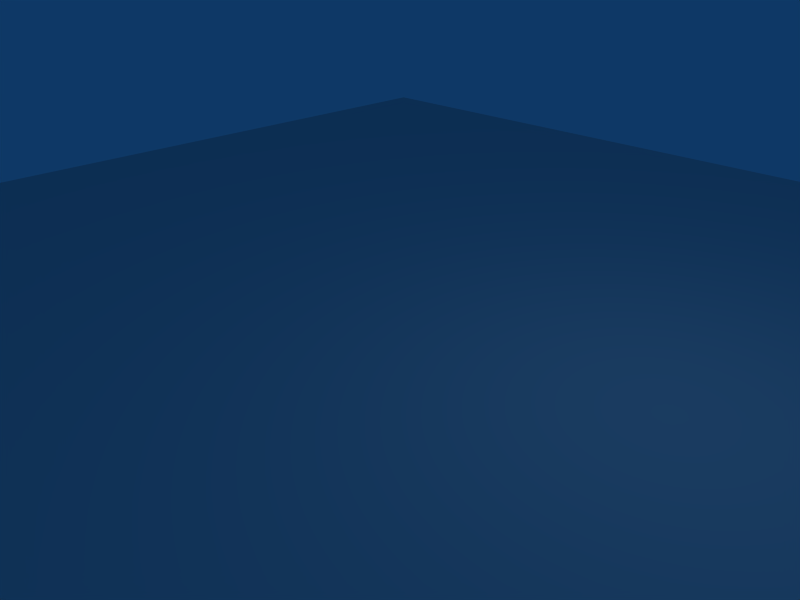 # Source: Battle_Arena.blend  (saved by Blender 2.49.2; exported with 4.5.12 LTS)
import bpy
from mathutils import Matrix  # noqa: F401  (used for matrix-valued properties, if any)

bpy.ops.wm.read_factory_settings(use_empty=True)
scene = bpy.context.scene
scene.name = 'Scene'

# ---- collections
col_collection_1 = bpy.data.collections.new('Collection 1'); scene.collection.children.link(col_collection_1)

# ---- world
world_world = bpy.data.worlds.new('World'); scene.world = world_world
world_world.color = (0.05656, 0.2208, 0.4)
world_world.use_sun_shadow = False
world_world.sun_shadow_jitter_overblur = 0.0
world_world.cycles.sampling_method = 'MANUAL'
world_world.cycles.sample_map_resolution = 256

# ---- cameras
cam_camera = bpy.data.cameras.new('Camera')
cam_camera.passepartout_alpha = 0.2
cam_camera.clip_end = 100.0
cam_camera.lens = 35.0
cam_camera.ortho_scale = 7.314
cam_camera.show_passepartout = False
cam_camera.show_safe_areas = True
cam_camera.dof.focus_distance = 0.0
cam_camera.dof.aperture_fstop = 128.0

# ---- lights
light_spot = bpy.data.lights.new('Spot', 'POINT')
light_spot.transmission_factor = 0.0
light_spot.cutoff_distance = 30.0
light_spot.energy = 100.0
light_spot.shadow_buffer_clip_start = 1.001
light_spot.shadow_soft_size = 1.0
light_spot.shadow_maximum_resolution = 0.006
light_spot.use_absolute_resolution = True
light_spot.cycles.use_multiple_importance_sampling = False

# ---- meshes
me_cube = bpy.data.meshes.new('Cube')
me_cube.from_pydata([(1.0, 1.0, -1.0), (1.0, -1.0, -1.0), (-1.0, -1.0, -1.0), (-1.0, 1.0, -1.0), (1.0, 1.0, 0.0), (1.0, -1.0, 0.0), (-1.0, -1.0, 0.0), (-1.0, 1.0, 0.0), (3.0, -1.0, 1.788e-07), (3.0, 1.0, 1.788e-07), (3.0, -1.0, -1.0), (3.0, 1.0, -1.0), (5.0, 1.0, -1.0), (5.0, -1.0, -1.0), (5.0, 1.0, 4.172e-07), (5.0, -1.0, 4.172e-07), (7.0, -1.0, 8.941e-07), (7.0, 1.0, 8.941e-07), (7.0, -1.0, -1.0), (7.0, 1.0, -1.0), (9.0, 1.0, -1.0), (9.0, -1.0, -1.0), (9.0, 1.0, 1.371e-06), (9.0, -1.0, 1.371e-06), (11.0, -1.0, 2.325e-06), (11.0, 1.0, 2.325e-06), (11.0, -1.0, -1.0), (11.0, 1.0, -1.0), (-3.0, 1.0, -5.364e-07), (-3.0, -1.0, -5.364e-07), (-3.0, 1.0, -1.0), (-3.0, -1.0, -1.0), (-5.0, -1.0, -1.0), (-5.0, 1.0, -1.0), (-5.0, -1.0, -1.49e-06), (-5.0, 1.0, -1.49e-06), (-7.0, 1.0, -2.444e-06), (-7.0, -1.0, -2.444e-06), (-7.0, 1.0, -1.0), (-7.0, -1.0, -1.0), (-9.0, -1.0, -1.0), (-9.0, 1.0, -1.0), (-9.0, -1.0, -3.397e-06), (-9.0, 1.0, -3.397e-06), (-11.0, 1.0, -3.397e-06), (-11.0, -1.0, -3.397e-06), (-11.0, 1.0, -1.0), (-11.0, -1.0, -1.0), (-11.0, 3.0, -1.0), (-11.0, 3.0, -2.563e-06), (-9.0, 3.0, -2.563e-06), (-9.0, 3.0, -1.0), (-7.0, 3.0, -1.0), (-7.0, 3.0, -1.609e-06), (-5.0, 3.0, -6.557e-07), (-5.0, 3.0, -1.0), (-3.0, 3.0, -1.0), (-3.0, 3.0, 2.98e-07), (11.0, 3.0, -1.0), (11.0, 3.0, 3.159e-06), (9.0, 3.0, 2.205e-06), (9.0, 3.0, -1.0), (7.0, 3.0, -1.0), (7.0, 3.0, 1.729e-06), (5.0, 3.0, 1.252e-06), (5.0, 3.0, -1.0), (3.0, 3.0, -1.0), (3.0, 3.0, 1.013e-06), (-1.0, 3.0, 8.345e-07), (1.0, 3.0, 8.345e-07), (-1.0, 3.0, -1.0), (1.0, 3.0, -1.0), (1.0, 5.0, -1.0), (-1.0, 5.0, -1.0), (1.0, 5.0, 1.788e-06), (-1.0, 5.0, 1.788e-06), (3.0, 5.0, 1.967e-06), (3.0, 5.0, -1.0), (5.0, 5.0, -1.0), (5.0, 5.0, 2.205e-06), (7.0, 5.0, 2.682e-06), (7.0, 5.0, -1.0), (9.0, 5.0, -1.0), (9.0, 5.0, 3.159e-06), (11.0, 5.0, 4.113e-06), (11.0, 5.0, -1.0), (-3.0, 5.0, 1.252e-06), (-3.0, 5.0, -1.0), (-5.0, 5.0, -1.0), (-5.0, 5.0, 2.98e-07), (-7.0, 5.0, -6.557e-07), (-7.0, 5.0, -1.0), (-9.0, 5.0, -1.0), (-9.0, 5.0, -1.609e-06), (-11.0, 5.0, -1.609e-06), (-11.0, 5.0, -1.0), (-11.0, 7.0, -1.0), (-11.0, 7.0, -6.123e-07), (-9.0, 7.0, -6.123e-07), (-9.0, 7.0, -1.0), (-7.0, 7.0, -1.0), (-7.0, 7.0, 3.414e-07), (-5.0, 7.0, 1.295e-06), (-5.0, 7.0, -1.0), (-3.0, 7.0, -1.0), (-3.0, 7.0, 2.249e-06), (11.0, 7.0, -1.0), (11.0, 7.0, 5.11e-06), (9.0, 7.0, 4.156e-06), (9.0, 7.0, -1.0), (7.0, 7.0, -1.0), (7.0, 7.0, 3.679e-06), (5.0, 7.0, 3.202e-06), (5.0, 7.0, -1.0), (3.0, 7.0, -1.0), (3.0, 7.0, 2.964e-06), (-1.0, 7.0, 2.785e-06), (1.0, 7.0, 2.785e-06), (-1.0, 7.0, -1.0), (1.0, 7.0, -1.0), (1.0, 9.0, -1.0), (-1.0, 9.0, -1.0), (1.0, 9.0, 3.782e-06), (-1.0, 9.0, 3.782e-06), (3.0, 9.0, 3.961e-06), (3.0, 9.0, -1.0), (5.0, 9.0, -1.0), (5.0, 9.0, 4.199e-06), (7.0, 9.0, 4.676e-06), (7.0, 9.0, -1.0), (9.0, 9.0, -1.0), (9.0, 9.0, 5.153e-06), (11.0, 9.0, 6.107e-06), (11.0, 9.0, -1.0), (-3.0, 9.0, 3.246e-06), (-3.0, 9.0, -1.0), (-5.0, 9.0, -1.0), (-5.0, 9.0, 2.292e-06), (-7.0, 9.0, 1.338e-06), (-7.0, 9.0, -1.0), (-9.0, 9.0, -1.0), (-9.0, 9.0, 3.847e-07), (-11.0, 9.0, 3.847e-07), (-11.0, 9.0, -1.0), (-11.0, 11.0, -1.0), (-11.0, 11.0, 1.165e-06), (-9.0, 11.0, 1.165e-06), (-9.0, 11.0, -1.0), (-7.0, 11.0, -1.0), (-7.0, 11.0, 2.119e-06), (-5.0, 11.0, 3.072e-06), (-5.0, 11.0, -1.0), (-3.0, 11.0, -1.0), (-3.0, 11.0, 4.026e-06), (11.0, 11.0, -1.0), (11.0, 11.0, 6.887e-06), (9.0, 11.0, 5.933e-06), (9.0, 11.0, -1.0), (7.0, 11.0, -1.0), (7.0, 11.0, 5.457e-06), (5.0, 11.0, 4.98e-06), (5.0, 11.0, -1.0), (3.0, 11.0, -1.0), (3.0, 11.0, 4.741e-06), (-1.0, 11.0, 4.562e-06), (1.0, 11.0, 4.562e-06), (-1.0, 11.0, -1.0), (1.0, 11.0, -1.0), (-11.0, -3.0, -1.0), (-11.0, -3.0, -3.815e-06), (-9.0, -3.0, -3.815e-06), (-9.0, -3.0, -1.0), (-7.0, -3.0, -1.0), (-7.0, -3.0, -2.861e-06), (-5.0, -3.0, -1.907e-06), (-5.0, -3.0, -1.0), (-3.0, -3.0, -1.0), (-3.0, -3.0, -9.537e-07), (11.0, -3.0, -1.0), (11.0, -3.0, 1.907e-06), (9.0, -3.0, 9.537e-07), (9.0, -3.0, -1.0), (7.0, -3.0, -1.0), (7.0, -3.0, 4.768e-07), (5.0, -3.0, -9.095e-13), (5.0, -3.0, -1.0), (3.0, -3.0, -1.0), (3.0, -3.0, -2.384e-07), (-1.0, -3.0, -4.172e-07), (1.0, -3.0, -4.172e-07), (-1.0, -3.0, -1.0), (1.0, -3.0, -1.0), (1.0, -5.0, -1.0), (-1.0, -5.0, -1.0), (1.0, -5.0, -8.074e-07), (-1.0, -5.0, -8.074e-07), (3.0, -5.0, -6.286e-07), (3.0, -5.0, -1.0), (5.0, -5.0, -1.0), (5.0, -5.0, -3.901e-07), (7.0, -5.0, 8.67e-08), (7.0, -5.0, -1.0), (9.0, -5.0, -1.0), (9.0, -5.0, 5.635e-07), (11.0, -5.0, 1.517e-06), (11.0, -5.0, -1.0), (-3.0, -5.0, -1.344e-06), (-3.0, -5.0, -1.0), (-5.0, -5.0, -1.0), (-5.0, -5.0, -2.297e-06), (-7.0, -5.0, -3.251e-06), (-7.0, -5.0, -1.0), (-9.0, -5.0, -1.0), (-9.0, -5.0, -4.205e-06), (-11.0, -5.0, -4.205e-06), (-11.0, -5.0, -1.0), (-11.0, -7.0, -1.0), (-11.0, -7.0, -4.508e-06), (-9.0, -7.0, -4.508e-06), (-9.0, -7.0, -1.0), (-7.0, -7.0, -1.0), (-7.0, -7.0, -3.555e-06), (-5.0, -7.0, -2.601e-06), (-5.0, -7.0, -1.0), (-3.0, -7.0, -1.0), (-3.0, -7.0, -1.647e-06), (11.0, -7.0, -1.0), (11.0, -7.0, 1.214e-06), (9.0, -7.0, 2.601e-07), (9.0, -7.0, -1.0), (7.0, -7.0, -1.0), (7.0, -7.0, -2.167e-07), (5.0, -7.0, -6.936e-07), (5.0, -7.0, -1.0), (3.0, -7.0, -1.0), (3.0, -7.0, -9.32e-07), (-1.0, -7.0, -1.111e-06), (1.0, -7.0, -1.111e-06), (-1.0, -7.0, -1.0), (1.0, -7.0, -1.0), (1.0, -9.0, -1.0), (-1.0, -9.0, -1.0), (1.0, -9.0, -1.414e-06), (-1.0, -9.0, -1.414e-06), (3.0, -9.0, -1.235e-06), (3.0, -9.0, -1.0), (5.0, -9.0, -1.0), (5.0, -9.0, -9.97e-07), (7.0, -9.0, -5.202e-07), (7.0, -9.0, -1.0), (9.0, -9.0, -1.0), (9.0, -9.0, -4.335e-08), (11.0, -9.0, 9.103e-07), (11.0, -9.0, -1.0), (-3.0, -9.0, -1.951e-06), (-3.0, -9.0, -1.0), (-5.0, -9.0, -1.0), (-5.0, -9.0, -2.904e-06), (-7.0, -9.0, -3.858e-06), (-7.0, -9.0, -1.0), (-9.0, -9.0, -1.0), (-9.0, -9.0, -4.812e-06), (-11.0, -9.0, -4.812e-06), (-11.0, -9.0, -1.0), (-11.0, -11.0, -1.0), (-11.0, -11.0, -5.245e-06), (-9.0, -11.0, -5.245e-06), (-9.0, -11.0, -1.0), (-7.0, -11.0, -1.0), (-7.0, -11.0, -4.292e-06), (-5.0, -11.0, -3.338e-06), (-5.0, -11.0, -1.0), (-3.0, -11.0, -1.0), (-3.0, -11.0, -2.384e-06), (11.0, -11.0, -1.0), (11.0, -11.0, 4.768e-07), (9.0, -11.0, -4.768e-07), (9.0, -11.0, -1.0), (7.0, -11.0, -1.0), (7.0, -11.0, -9.537e-07), (5.0, -11.0, -1.431e-06), (5.0, -11.0, -1.0), (3.0, -11.0, -1.0), (3.0, -11.0, -1.669e-06), (-1.0, -11.0, -1.848e-06), (1.0, -11.0, -1.848e-06), (-1.0, -11.0, -1.0), (1.0, -11.0, -1.0)], [], [(0, 1, 2, 3), (4, 7, 6, 5), (4, 5, 8, 9), (1, 0, 11, 10), (10, 11, 12, 13), (9, 8, 15, 14), (14, 15, 16, 17), (13, 12, 19, 18), (18, 19, 20, 21), (17, 16, 23, 22), (22, 23, 24, 25), (21, 20, 27, 26), (27, 25, 24, 26), (6, 7, 28, 29), (3, 2, 31, 30), (30, 31, 32, 33), (29, 28, 35, 34), (34, 35, 36, 37), (33, 32, 39, 38), (38, 39, 40, 41), (37, 36, 43, 42), (42, 43, 44, 45), (41, 40, 47, 46), (47, 45, 44, 46), (46, 44, 49, 48), (41, 46, 48, 51), (44, 43, 50, 49), (43, 36, 53, 50), (38, 41, 51, 52), (33, 38, 52, 55), (36, 35, 54, 53), (35, 28, 57, 54), (30, 33, 55, 56), (3, 30, 56, 70), (28, 7, 68, 57), (27, 20, 61, 58), (25, 27, 58, 59), (22, 25, 59, 60), (17, 22, 60, 63), (20, 19, 62, 61), (19, 12, 65, 62), (14, 17, 63, 64), (9, 14, 64, 67), (12, 11, 66, 65), (11, 0, 71, 66), (4, 9, 67, 69), (7, 4, 69, 68), (0, 3, 70, 71), (71, 70, 73, 72), (68, 69, 74, 75), (69, 67, 76, 74), (66, 71, 72, 77), (65, 66, 77, 78), (67, 64, 79, 76), (64, 63, 80, 79), (62, 65, 78, 81), (61, 62, 81, 82), (63, 60, 83, 80), (60, 59, 84, 83), (59, 58, 85, 84), (58, 61, 82, 85), (57, 68, 75, 86), (70, 56, 87, 73), (56, 55, 88, 87), (54, 57, 86, 89), (53, 54, 89, 90), (55, 52, 91, 88), (52, 51, 92, 91), (50, 53, 90, 93), (49, 50, 93, 94), (51, 48, 95, 92), (48, 49, 94, 95), (95, 94, 97, 96), (92, 95, 96, 99), (94, 93, 98, 97), (93, 90, 101, 98), (91, 92, 99, 100), (88, 91, 100, 103), (90, 89, 102, 101), (89, 86, 105, 102), (87, 88, 103, 104), (73, 87, 104, 118), (86, 75, 116, 105), (85, 82, 109, 106), (84, 85, 106, 107), (83, 84, 107, 108), (80, 83, 108, 111), (82, 81, 110, 109), (81, 78, 113, 110), (79, 80, 111, 112), (76, 79, 112, 115), (78, 77, 114, 113), (77, 72, 119, 114), (74, 76, 115, 117), (75, 74, 117, 116), (72, 73, 118, 119), (119, 118, 121, 120), (116, 117, 122, 123), (117, 115, 124, 122), (114, 119, 120, 125), (113, 114, 125, 126), (115, 112, 127, 124), (112, 111, 128, 127), (110, 113, 126, 129), (109, 110, 129, 130), (111, 108, 131, 128), (108, 107, 132, 131), (107, 106, 133, 132), (106, 109, 130, 133), (105, 116, 123, 134), (118, 104, 135, 121), (104, 103, 136, 135), (102, 105, 134, 137), (101, 102, 137, 138), (103, 100, 139, 136), (100, 99, 140, 139), (98, 101, 138, 141), (97, 98, 141, 142), (99, 96, 143, 140), (96, 97, 142, 143), (143, 142, 145, 144), (140, 143, 144, 147), (142, 141, 146, 145), (141, 138, 149, 146), (139, 140, 147, 148), (136, 139, 148, 151), (138, 137, 150, 149), (137, 134, 153, 150), (135, 136, 151, 152), (121, 135, 152, 166), (134, 123, 164, 153), (133, 130, 157, 154), (132, 133, 154, 155), (131, 132, 155, 156), (128, 131, 156, 159), (130, 129, 158, 157), (129, 126, 161, 158), (127, 128, 159, 160), (124, 127, 160, 163), (126, 125, 162, 161), (125, 120, 167, 162), (122, 124, 163, 165), (123, 122, 165, 164), (120, 121, 166, 167), (165, 167, 166, 164), (167, 165, 163, 162), (162, 163, 160, 161), (161, 160, 159, 158), (158, 159, 156, 157), (157, 156, 155, 154), (164, 166, 152, 153), (153, 152, 151, 150), (150, 151, 148, 149), (149, 148, 147, 146), (146, 147, 144, 145), (47, 40, 171, 168), (45, 47, 168, 169), (42, 45, 169, 170), (37, 42, 170, 173), (40, 39, 172, 171), (39, 32, 175, 172), (34, 37, 173, 174), (29, 34, 174, 177), (32, 31, 176, 175), (31, 2, 190, 176), (6, 29, 177, 188), (26, 24, 179, 178), (21, 26, 178, 181), (24, 23, 180, 179), (23, 16, 183, 180), (18, 21, 181, 182), (13, 18, 182, 185), (16, 15, 184, 183), (15, 8, 187, 184), (10, 13, 185, 186), (1, 10, 186, 191), (8, 5, 189, 187), (5, 6, 188, 189), (2, 1, 191, 190), (190, 191, 192, 193), (189, 188, 195, 194), (187, 189, 194, 196), (191, 186, 197, 192), (186, 185, 198, 197), (184, 187, 196, 199), (183, 184, 199, 200), (185, 182, 201, 198), (182, 181, 202, 201), (180, 183, 200, 203), (179, 180, 203, 204), (181, 178, 205, 202), (178, 179, 204, 205), (188, 177, 206, 195), (176, 190, 193, 207), (175, 176, 207, 208), (177, 174, 209, 206), (174, 173, 210, 209), (172, 175, 208, 211), (171, 172, 211, 212), (173, 170, 213, 210), (170, 169, 214, 213), (169, 168, 215, 214), (168, 171, 212, 215), (215, 212, 219, 216), (214, 215, 216, 217), (213, 214, 217, 218), (210, 213, 218, 221), (212, 211, 220, 219), (211, 208, 223, 220), (209, 210, 221, 222), (206, 209, 222, 225), (208, 207, 224, 223), (207, 193, 238, 224), (195, 206, 225, 236), (205, 204, 227, 226), (202, 205, 226, 229), (204, 203, 228, 227), (203, 200, 231, 228), (201, 202, 229, 230), (198, 201, 230, 233), (200, 199, 232, 231), (199, 196, 235, 232), (197, 198, 233, 234), (192, 197, 234, 239), (196, 194, 237, 235), (194, 195, 236, 237), (193, 192, 239, 238), (238, 239, 240, 241), (237, 236, 243, 242), (235, 237, 242, 244), (239, 234, 245, 240), (234, 233, 246, 245), (232, 235, 244, 247), (231, 232, 247, 248), (233, 230, 249, 246), (230, 229, 250, 249), (228, 231, 248, 251), (227, 228, 251, 252), (229, 226, 253, 250), (226, 227, 252, 253), (236, 225, 254, 243), (224, 238, 241, 255), (223, 224, 255, 256), (225, 222, 257, 254), (222, 221, 258, 257), (220, 223, 256, 259), (219, 220, 259, 260), (221, 218, 261, 258), (218, 217, 262, 261), (217, 216, 263, 262), (216, 219, 260, 263), (263, 260, 267, 264), (262, 263, 264, 265), (261, 262, 265, 266), (258, 261, 266, 269), (260, 259, 268, 267), (259, 256, 271, 268), (257, 258, 269, 270), (254, 257, 270, 273), (256, 255, 272, 271), (255, 241, 286, 272), (243, 254, 273, 284), (253, 252, 275, 274), (250, 253, 274, 277), (252, 251, 276, 275), (251, 248, 279, 276), (249, 250, 277, 278), (246, 249, 278, 281), (248, 247, 280, 279), (247, 244, 283, 280), (245, 246, 281, 282), (240, 245, 282, 287), (244, 242, 285, 283), (242, 243, 284, 285), (241, 240, 287, 286), (287, 285, 284, 286), (285, 287, 282, 283), (283, 282, 281, 280), (280, 281, 278, 279), (279, 278, 277, 276), (276, 277, 274, 275), (286, 284, 273, 272), (272, 273, 270, 271), (271, 270, 269, 268), (268, 269, 266, 267), (267, 266, 265, 264)])
_uv = me_cube.uv_layers.new(name='UVTex')
_uv.uv.foreach_set('vector', [0.8984, 0.1016, 0.8984, 0.09375, 0.8945, 0.09375, 0.8945, 0.1016, 0.4688, 0.6094, 0.3906, 0.6094, 0.3906, 0.5312, 0.4688, 0.5312, 0.4688, 0.6094, 0.4688, 0.5312, 0.5469, 0.5312, 0.5469, 0.6094, 0.8984, 0.09375, 0.8984, 0.1016, 0.9062, 0.1016, 0.9062, 0.09375, 0.9062, 0.09375, 0.9062, 0.1016, 0.9102, 0.1016, 0.9102, 0.09375, 0.5469, 0.6094, 0.5469, 0.5312, 0.625, 0.5312, 0.625, 0.6094, 0.625, 0.6094, 0.625, 0.5312, 0.7031, 0.5312, 0.7031, 0.6094, 0.9102, 0.09375, 0.9102, 0.1016, 0.918, 0.1016, 0.918, 0.09375, 0.918, 0.09375, 0.918, 0.1016, 0.9219, 0.1016, 0.9219, 0.09375, 0.7031, 0.6094, 0.7031, 0.5312, 0.7812, 0.5312, 0.7812, 0.6094, 0.7812, 0.6094, 0.7812, 0.5312, 0.8594, 0.5312, 0.8594, 0.6094, 0.9219, 0.09375, 0.9219, 0.1016, 0.9297, 0.1016, 0.9297, 0.09375, 0.9297, 0.1016, 0.9297, 0.1016, 0.9297, 0.09375, 0.9297, 0.09375, 0.3906, 0.5312, 0.3906, 0.6094, 0.3125, 0.6094, 0.3125, 0.5312, 0.8945, 0.1016, 0.8945, 0.09375, 0.8867, 0.09375, 0.8867, 0.1016, 0.8867, 0.1016, 0.8867, 0.09375, 0.8828, 0.09375, 0.8828, 0.1016, 0.3125, 0.5312, 0.3125, 0.6094, 0.2383, 0.6094, 0.2383, 0.5312, 0.2383, 0.5312, 0.2383, 0.6094, 0.1602, 0.6094, 0.1602, 0.5312, 0.8828, 0.1016, 0.8828, 0.09375, 0.875, 0.09375, 0.875, 0.1016, 0.875, 0.1016, 0.875, 0.09375, 0.8711, 0.09375, 0.8711, 0.1016, 0.1602, 0.5312, 0.1602, 0.6094, 0.08203, 0.6094, 0.08203, 0.5312, 0.08203, 0.5312, 0.08203, 0.6094, 0.003906, 0.6094, 0.003906, 0.5312, 0.8711, 0.1016, 0.8711, 0.09375, 0.8633, 0.09375, 0.8633, 0.1016, 0.8633, 0.09375, 0.8633, 0.09375, 0.8633, 0.1016, 0.8633, 0.1016, 0.8633, 0.1016, 0.8633, 0.1016, 0.8633, 0.1055, 0.8633, 0.1055, 0.8711, 0.1016, 0.8633, 0.1016, 0.8633, 0.1055, 0.8711, 0.1055, 0.003906, 0.6094, 0.08203, 0.6094, 0.08203, 0.6875, 0.003906, 0.6875, 0.08203, 0.6094, 0.1602, 0.6094, 0.1602, 0.6875, 0.08203, 0.6875, 0.875, 0.1016, 0.8711, 0.1016, 0.8711, 0.1055, 0.875, 0.1055, 0.8828, 0.1016, 0.875, 0.1016, 0.875, 0.1055, 0.8828, 0.1055, 0.1602, 0.6094, 0.2383, 0.6094, 0.2383, 0.6875, 0.1602, 0.6875, 0.2383, 0.6094, 0.3125, 0.6094, 0.3125, 0.6875, 0.2383, 0.6875, 0.8867, 0.1016, 0.8828, 0.1016, 0.8828, 0.1055, 0.8867, 0.1055, 0.8945, 0.1016, 0.8867, 0.1016, 0.8867, 0.1055, 0.8945, 0.1055, 0.3125, 0.6094, 0.3906, 0.6094, 0.3906, 0.6875, 0.3125, 0.6875, 0.9297, 0.1016, 0.9219, 0.1016, 0.9219, 0.1055, 0.9297, 0.1055, 0.9297, 0.1016, 0.9297, 0.1016, 0.9297, 0.1055, 0.9297, 0.1055, 0.7812, 0.6094, 0.8594, 0.6094, 0.8594, 0.6875, 0.7812, 0.6875, 0.7031, 0.6094, 0.7812, 0.6094, 0.7812, 0.6875, 0.7031, 0.6875, 0.9219, 0.1016, 0.918, 0.1016, 0.918, 0.1055, 0.9219, 0.1055, 0.918, 0.1016, 0.9102, 0.1016, 0.9102, 0.1055, 0.918, 0.1055, 0.625, 0.6094, 0.7031, 0.6094, 0.7031, 0.6875, 0.625, 0.6875, 0.5469, 0.6094, 0.625, 0.6094, 0.625, 0.6875, 0.5469, 0.6875, 0.9102, 0.1016, 0.9062, 0.1016, 0.9062, 0.1055, 0.9102, 0.1055, 0.9062, 0.1016, 0.8984, 0.1016, 0.8984, 0.1055, 0.9062, 0.1055, 0.4688, 0.6094, 0.5469, 0.6094, 0.5469, 0.6875, 0.4688, 0.6875, 0.3906, 0.6094, 0.4688, 0.6094, 0.4688, 0.6875, 0.3906, 0.6875, 0.8984, 0.1016, 0.8945, 0.1016, 0.8945, 0.1055, 0.8984, 0.1055, 0.8984, 0.1055, 0.8945, 0.1055, 0.8945, 0.1133, 0.8984, 0.1133, 0.3906, 0.6875, 0.4688, 0.6875, 0.4688, 0.7656, 0.3906, 0.7656, 0.4688, 0.6875, 0.5469, 0.6875, 0.5469, 0.7656, 0.4688, 0.7656, 0.9062, 0.1055, 0.8984, 0.1055, 0.8984, 0.1133, 0.9062, 0.1133, 0.9102, 0.1055, 0.9062, 0.1055, 0.9062, 0.1133, 0.9102, 0.1133, 0.5469, 0.6875, 0.625, 0.6875, 0.625, 0.7656, 0.5469, 0.7656, 0.625, 0.6875, 0.7031, 0.6875, 0.7031, 0.7656, 0.625, 0.7656, 0.918, 0.1055, 0.9102, 0.1055, 0.9102, 0.1133, 0.918, 0.1133, 0.9219, 0.1055, 0.918, 0.1055, 0.918, 0.1133, 0.9219, 0.1133, 0.7031, 0.6875, 0.7812, 0.6875, 0.7812, 0.7656, 0.7031, 0.7656, 0.7812, 0.6875, 0.8594, 0.6875, 0.8594, 0.7656, 0.7812, 0.7656, 0.9297, 0.1055, 0.9297, 0.1055, 0.9297, 0.1133, 0.9297, 0.1133, 0.9297, 0.1055, 0.9219, 0.1055, 0.9219, 0.1133, 0.9297, 0.1133, 0.3125, 0.6875, 0.3906, 0.6875, 0.3906, 0.7656, 0.3125, 0.7656, 0.8945, 0.1055, 0.8867, 0.1055, 0.8867, 0.1133, 0.8945, 0.1133, 0.8867, 0.1055, 0.8828, 0.1055, 0.8828, 0.1133, 0.8867, 0.1133, 0.2383, 0.6875, 0.3125, 0.6875, 0.3125, 0.7656, 0.2383, 0.7656, 0.1602, 0.6875, 0.2383, 0.6875, 0.2383, 0.7656, 0.1602, 0.7656, 0.8828, 0.1055, 0.875, 0.1055, 0.875, 0.1133, 0.8828, 0.1133, 0.875, 0.1055, 0.8711, 0.1055, 0.8711, 0.1133, 0.875, 0.1133, 0.08203, 0.6875, 0.1602, 0.6875, 0.1602, 0.7656, 0.08203, 0.7656, 0.003906, 0.6875, 0.08203, 0.6875, 0.08203, 0.7656, 0.003906, 0.7656, 0.8711, 0.1055, 0.8633, 0.1055, 0.8633, 0.1133, 0.8711, 0.1133, 0.8633, 0.1055, 0.8633, 0.1055, 0.8633, 0.1133, 0.8633, 0.1133, 0.8633, 0.1133, 0.8633, 0.1133, 0.8633, 0.1172, 0.8633, 0.1172, 0.8711, 0.1133, 0.8633, 0.1133, 0.8633, 0.1172, 0.8711, 0.1172, 0.003906, 0.7656, 0.08203, 0.7656, 0.08203, 0.8438, 0.003906, 0.8438, 0.08203, 0.7656, 0.1602, 0.7656, 0.1602, 0.8438, 0.08203, 0.8438, 0.875, 0.1133, 0.8711, 0.1133, 0.8711, 0.1172, 0.875, 0.1172, 0.8828, 0.1133, 0.875, 0.1133, 0.875, 0.1172, 0.8828, 0.1172, 0.1602, 0.7656, 0.2383, 0.7656, 0.2383, 0.8438, 0.1602, 0.8438, 0.2383, 0.7656, 0.3125, 0.7656, 0.3125, 0.8438, 0.2383, 0.8438, 0.8867, 0.1133, 0.8828, 0.1133, 0.8828, 0.1172, 0.8867, 0.1172, 0.8945, 0.1133, 0.8867, 0.1133, 0.8867, 0.1172, 0.8945, 0.1172, 0.3125, 0.7656, 0.3906, 0.7656, 0.3906, 0.8438, 0.3125, 0.8438, 0.9297, 0.1133, 0.9219, 0.1133, 0.9219, 0.1172, 0.9297, 0.1172, 0.9297, 0.1133, 0.9297, 0.1133, 0.9297, 0.1172, 0.9297, 0.1172, 0.7812, 0.7656, 0.8594, 0.7656, 0.8594, 0.8438, 0.7812, 0.8438, 0.7031, 0.7656, 0.7812, 0.7656, 0.7812, 0.8438, 0.7031, 0.8438, 0.9219, 0.1133, 0.918, 0.1133, 0.918, 0.1172, 0.9219, 0.1172, 0.918, 0.1133, 0.9102, 0.1133, 0.9102, 0.1172, 0.918, 0.1172, 0.625, 0.7656, 0.7031, 0.7656, 0.7031, 0.8438, 0.625, 0.8438, 0.5469, 0.7656, 0.625, 0.7656, 0.625, 0.8438, 0.5469, 0.8438, 0.9102, 0.1133, 0.9062, 0.1133, 0.9062, 0.1172, 0.9102, 0.1172, 0.9062, 0.1133, 0.8984, 0.1133, 0.8984, 0.1172, 0.9062, 0.1172, 0.4688, 0.7656, 0.5469, 0.7656, 0.5469, 0.8438, 0.4688, 0.8438, 0.3906, 0.7656, 0.4688, 0.7656, 0.4688, 0.8438, 0.3906, 0.8438, 0.8984, 0.1133, 0.8945, 0.1133, 0.8945, 0.1172, 0.8984, 0.1172, 0.8984, 0.1172, 0.8945, 0.1172, 0.8945, 0.125, 0.8984, 0.125, 0.3906, 0.8438, 0.4688, 0.8438, 0.4688, 0.9219, 0.3906, 0.9219, 0.4688, 0.8438, 0.5469, 0.8438, 0.5469, 0.9219, 0.4688, 0.9219, 0.9062, 0.1172, 0.8984, 0.1172, 0.8984, 0.125, 0.9062, 0.125, 0.9102, 0.1172, 0.9062, 0.1172, 0.9062, 0.125, 0.9102, 0.125, 0.5469, 0.8438, 0.625, 0.8438, 0.625, 0.9219, 0.5469, 0.9219, 0.625, 0.8438, 0.7031, 0.8438, 0.7031, 0.9219, 0.625, 0.9219, 0.918, 0.1172, 0.9102, 0.1172, 0.9102, 0.125, 0.918, 0.125, 0.9219, 0.1172, 0.918, 0.1172, 0.918, 0.125, 0.9219, 0.125, 0.7031, 0.8438, 0.7812, 0.8438, 0.7812, 0.9219, 0.7031, 0.9219, 0.7812, 0.8438, 0.8594, 0.8438, 0.8594, 0.9219, 0.7812, 0.9219, 0.9297, 0.1172, 0.9297, 0.1172, 0.9297, 0.125, 0.9297, 0.125, 0.9297, 0.1172, 0.9219, 0.1172, 0.9219, 0.125, 0.9297, 0.125, 0.3125, 0.8438, 0.3906, 0.8438, 0.3906, 0.9219, 0.3125, 0.9219, 0.8945, 0.1172, 0.8867, 0.1172, 0.8867, 0.125, 0.8945, 0.125, 0.8867, 0.1172, 0.8828, 0.1172, 0.8828, 0.125, 0.8867, 0.125, 0.2383, 0.8438, 0.3125, 0.8438, 0.3125, 0.9219, 0.2383, 0.9219, 0.1602, 0.8438, 0.2383, 0.8438, 0.2383, 0.9219, 0.1602, 0.9219, 0.8828, 0.1172, 0.875, 0.1172, 0.875, 0.125, 0.8828, 0.125, 0.875, 0.1172, 0.8711, 0.1172, 0.8711, 0.125, 0.875, 0.125, 0.08203, 0.8438, 0.1602, 0.8438, 0.1602, 0.9219, 0.08203, 0.9219, 0.003906, 0.8438, 0.08203, 0.8438, 0.08203, 0.9219, 0.003906, 0.9219, 0.8711, 0.1172, 0.8633, 0.1172, 0.8633, 0.125, 0.8711, 0.125, 0.8633, 0.1172, 0.8633, 0.1172, 0.8633, 0.125, 0.8633, 0.125, 0.8633, 0.125, 0.8633, 0.125, 0.8633, 0.1289, 0.8633, 0.1289, 0.8711, 0.125, 0.8633, 0.125, 0.8633, 0.1328, 0.8711, 0.1328, 0.003906, 0.9219, 0.08203, 0.9219, 0.08203, 1.0, 0.003906, 1.0, 0.08203, 0.9219, 0.1602, 0.9219, 0.1602, 1.0, 0.08203, 1.0, 0.875, 0.125, 0.8711, 0.125, 0.8711, 0.1328, 0.875, 0.1328, 0.8828, 0.125, 0.875, 0.125, 0.875, 0.1328, 0.8828, 0.1328, 0.1602, 0.9219, 0.2383, 0.9219, 0.2383, 1.0, 0.1602, 1.0, 0.2383, 0.9219, 0.3125, 0.9219, 0.3125, 1.0, 0.2383, 1.0, 0.8867, 0.125, 0.8828, 0.125, 0.8828, 0.1328, 0.8867, 0.1328, 0.8945, 0.125, 0.8867, 0.125, 0.8867, 0.1328, 0.8945, 0.1328, 0.3125, 0.9219, 0.3906, 0.9219, 0.3906, 1.0, 0.3125, 1.0, 0.9297, 0.125, 0.9219, 0.125, 0.9219, 0.1328, 0.9297, 0.1328, 0.9297, 0.125, 0.9297, 0.125, 0.9297, 0.1289, 0.9297, 0.1289, 0.7812, 0.9219, 0.8594, 0.9219, 0.8594, 1.0, 0.7812, 1.0, 0.7031, 0.9219, 0.7812, 0.9219, 0.7812, 1.0, 0.7031, 1.0, 0.9219, 0.125, 0.918, 0.125, 0.918, 0.1328, 0.9219, 0.1328, 0.918, 0.125, 0.9102, 0.125, 0.9102, 0.1328, 0.918, 0.1328, 0.625, 0.9219, 0.7031, 0.9219, 0.7031, 1.0, 0.625, 1.0, 0.5469, 0.9219, 0.625, 0.9219, 0.625, 1.0, 0.5469, 1.0, 0.9102, 0.125, 0.9062, 0.125, 0.9062, 0.1328, 0.9102, 0.1328, 0.9062, 0.125, 0.8984, 0.125, 0.8984, 0.1328, 0.9062, 0.1328, 0.4688, 0.9219, 0.5469, 0.9219, 0.5469, 1.0, 0.4688, 1.0, 0.3906, 0.9219, 0.4688, 0.9219, 0.4688, 1.0, 0.3906, 1.0, 0.8984, 0.125, 0.8945, 0.125, 0.8945, 0.1328, 0.8984, 0.1328, 0.8984, 0.1289, 0.8984, 0.1289, 0.8945, 0.1289, 0.8945, 0.1289, 0.8984, 0.1289, 0.8984, 0.1289, 0.9062, 0.1289, 0.9062, 0.1289, 0.9062, 0.1289, 0.9062, 0.1289, 0.9102, 0.1289, 0.9102, 0.1289, 0.9102, 0.1289, 0.9102, 0.1289, 0.918, 0.1289, 0.918, 0.1289, 0.918, 0.1289, 0.918, 0.1289, 0.9219, 0.1289, 0.9219, 0.1289, 0.9219, 0.1289, 0.9219, 0.1289, 0.9297, 0.1289, 0.9297, 0.1289, 0.8945, 0.1289, 0.8945, 0.1289, 0.8867, 0.1289, 0.8867, 0.1289, 0.8867, 0.1289, 0.8867, 0.1289, 0.8828, 0.1289, 0.8828, 0.1289, 0.8828, 0.1289, 0.8828, 0.1289, 0.875, 0.1289, 0.875, 0.1289, 0.875, 0.1289, 0.875, 0.1289, 0.8711, 0.1289, 0.8711, 0.1289, 0.8711, 0.1289, 0.8711, 0.1289, 0.8633, 0.1289, 0.8633, 0.1289, 0.8633, 0.09375, 0.8711, 0.09375, 0.8711, 0.08984, 0.8633, 0.08984, 0.8633, 0.09375, 0.8633, 0.09375, 0.8633, 0.08984, 0.8633, 0.08984, 0.08203, 0.5312, 0.003906, 0.5312, 0.003906, 0.4531, 0.08203, 0.4531, 0.1602, 0.5312, 0.08203, 0.5312, 0.08203, 0.4531, 0.1602, 0.4531, 0.8711, 0.09375, 0.875, 0.09375, 0.875, 0.08984, 0.8711, 0.08984, 0.875, 0.09375, 0.8828, 0.09375, 0.8828, 0.08984, 0.875, 0.08984, 0.2383, 0.5312, 0.1602, 0.5312, 0.1602, 0.4531, 0.2383, 0.4531, 0.3125, 0.5312, 0.2383, 0.5312, 0.2383, 0.4531, 0.3125, 0.4531, 0.8828, 0.09375, 0.8867, 0.09375, 0.8867, 0.08984, 0.8828, 0.08984, 0.8867, 0.09375, 0.8945, 0.09375, 0.8945, 0.08984, 0.8867, 0.08984, 0.3906, 0.5312, 0.3125, 0.5312, 0.3125, 0.4531, 0.3906, 0.4531, 0.9297, 0.09375, 0.9297, 0.09375, 0.9297, 0.08984, 0.9297, 0.08984, 0.9219, 0.09375, 0.9297, 0.09375, 0.9297, 0.08984, 0.9219, 0.08984, 0.8594, 0.5312, 0.7812, 0.5312, 0.7812, 0.4531, 0.8594, 0.4531, 0.7812, 0.5312, 0.7031, 0.5312, 0.7031, 0.4531, 0.7812, 0.4531, 0.918, 0.09375, 0.9219, 0.09375, 0.9219, 0.08984, 0.918, 0.08984, 0.9102, 0.09375, 0.918, 0.09375, 0.918, 0.08984, 0.9102, 0.08984, 0.7031, 0.5312, 0.625, 0.5312, 0.625, 0.4531, 0.7031, 0.4531, 0.625, 0.5312, 0.5469, 0.5312, 0.5469, 0.4531, 0.625, 0.4531, 0.9062, 0.09375, 0.9102, 0.09375, 0.9102, 0.08984, 0.9062, 0.08984, 0.8984, 0.09375, 0.9062, 0.09375, 0.9062, 0.08984, 0.8984, 0.08984, 0.5469, 0.5312, 0.4688, 0.5312, 0.4688, 0.4531, 0.5469, 0.4531, 0.4688, 0.5312, 0.3906, 0.5312, 0.3906, 0.4531, 0.4688, 0.4531, 0.8945, 0.09375, 0.8984, 0.09375, 0.8984, 0.08984, 0.8945, 0.08984, 0.8945, 0.08984, 0.8984, 0.08984, 0.8984, 0.08203, 0.8945, 0.08203, 0.4688, 0.4531, 0.3906, 0.4531, 0.3906, 0.375, 0.4688, 0.375, 0.5469, 0.4531, 0.4688, 0.4531, 0.4688, 0.375, 0.5469, 0.375, 0.8984, 0.08984, 0.9062, 0.08984, 0.9062, 0.08203, 0.8984, 0.08203, 0.9062, 0.08984, 0.9102, 0.08984, 0.9102, 0.08203, 0.9062, 0.08203, 0.625, 0.4531, 0.5469, 0.4531, 0.5469, 0.375, 0.625, 0.375, 0.7031, 0.4531, 0.625, 0.4531, 0.625, 0.375, 0.7031, 0.375, 0.9102, 0.08984, 0.918, 0.08984, 0.918, 0.08203, 0.9102, 0.08203, 0.918, 0.08984, 0.9219, 0.08984, 0.9219, 0.08203, 0.918, 0.08203, 0.7812, 0.4531, 0.7031, 0.4531, 0.7031, 0.375, 0.7812, 0.375, 0.8594, 0.4531, 0.7812, 0.4531, 0.7812, 0.375, 0.8594, 0.375, 0.9219, 0.08984, 0.9297, 0.08984, 0.9297, 0.08203, 0.9219, 0.08203, 0.9297, 0.08984, 0.9297, 0.08984, 0.9297, 0.08203, 0.9297, 0.08203, 0.3906, 0.4531, 0.3125, 0.4531, 0.3125, 0.375, 0.3906, 0.375, 0.8867, 0.08984, 0.8945, 0.08984, 0.8945, 0.08203, 0.8867, 0.08203, 0.8828, 0.08984, 0.8867, 0.08984, 0.8867, 0.08203, 0.8828, 0.08203, 0.3125, 0.4531, 0.2383, 0.4531, 0.2383, 0.375, 0.3125, 0.375, 0.2383, 0.4531, 0.1602, 0.4531, 0.1602, 0.375, 0.2383, 0.375, 0.875, 0.08984, 0.8828, 0.08984, 0.8828, 0.08203, 0.875, 0.08203, 0.8711, 0.08984, 0.875, 0.08984, 0.875, 0.08203, 0.8711, 0.08203, 0.1602, 0.4531, 0.08203, 0.4531, 0.08203, 0.375, 0.1602, 0.375, 0.08203, 0.4531, 0.003906, 0.4531, 0.003906, 0.375, 0.08203, 0.375, 0.8633, 0.08984, 0.8633, 0.08984, 0.8633, 0.08203, 0.8633, 0.08203, 0.8633, 0.08984, 0.8711, 0.08984, 0.8711, 0.08203, 0.8633, 0.08203, 0.8633, 0.08203, 0.8711, 0.08203, 0.8711, 0.07812, 0.8633, 0.07812, 0.8633, 0.08203, 0.8633, 0.08203, 0.8633, 0.07812, 0.8633, 0.07812, 0.08203, 0.375, 0.003906, 0.375, 0.003906, 0.2969, 0.08203, 0.2969, 0.1602, 0.375, 0.08203, 0.375, 0.08203, 0.2969, 0.1602, 0.2969, 0.8711, 0.08203, 0.875, 0.08203, 0.875, 0.07812, 0.8711, 0.07812, 0.875, 0.08203, 0.8828, 0.08203, 0.8828, 0.07812, 0.875, 0.07812, 0.2383, 0.375, 0.1602, 0.375, 0.1602, 0.2969, 0.2383, 0.2969, 0.3125, 0.375, 0.2383, 0.375, 0.2383, 0.2969, 0.3125, 0.2969, 0.8828, 0.08203, 0.8867, 0.08203, 0.8867, 0.07812, 0.8828, 0.07812, 0.8867, 0.08203, 0.8945, 0.08203, 0.8945, 0.07812, 0.8867, 0.07812, 0.3906, 0.375, 0.3125, 0.375, 0.3125, 0.2969, 0.3906, 0.2969, 0.9297, 0.08203, 0.9297, 0.08203, 0.9297, 0.07812, 0.9297, 0.07812, 0.9219, 0.08203, 0.9297, 0.08203, 0.9297, 0.07812, 0.9219, 0.07812, 0.8594, 0.375, 0.7812, 0.375, 0.7812, 0.2969, 0.8594, 0.2969, 0.7812, 0.375, 0.7031, 0.375, 0.7031, 0.2969, 0.7812, 0.2969, 0.918, 0.08203, 0.9219, 0.08203, 0.9219, 0.07812, 0.918, 0.07812, 0.9102, 0.08203, 0.918, 0.08203, 0.918, 0.07812, 0.9102, 0.07812, 0.7031, 0.375, 0.625, 0.375, 0.625, 0.2969, 0.7031, 0.2969, 0.625, 0.375, 0.5469, 0.375, 0.5469, 0.2969, 0.625, 0.2969, 0.9062, 0.08203, 0.9102, 0.08203, 0.9102, 0.07812, 0.9062, 0.07812, 0.8984, 0.08203, 0.9062, 0.08203, 0.9062, 0.07812, 0.8984, 0.07812, 0.5469, 0.375, 0.4688, 0.375, 0.4688, 0.2969, 0.5469, 0.2969, 0.4688, 0.375, 0.3906, 0.375, 0.3906, 0.2969, 0.4688, 0.2969, 0.8945, 0.08203, 0.8984, 0.08203, 0.8984, 0.07812, 0.8945, 0.07812, 0.8945, 0.07812, 0.8984, 0.07812, 0.8984, 0.07031, 0.8945, 0.07031, 0.4688, 0.2969, 0.3906, 0.2969, 0.3906, 0.2188, 0.4688, 0.2188, 0.5469, 0.2969, 0.4688, 0.2969, 0.4688, 0.2188, 0.5469, 0.2188, 0.8984, 0.07812, 0.9062, 0.07812, 0.9062, 0.07031, 0.8984, 0.07031, 0.9062, 0.07812, 0.9102, 0.07812, 0.9102, 0.07031, 0.9062, 0.07031, 0.625, 0.2969, 0.5469, 0.2969, 0.5469, 0.2188, 0.625, 0.2188, 0.7031, 0.2969, 0.625, 0.2969, 0.625, 0.2188, 0.7031, 0.2188, 0.9102, 0.07812, 0.918, 0.07812, 0.918, 0.07031, 0.9102, 0.07031, 0.918, 0.07812, 0.9219, 0.07812, 0.9219, 0.07031, 0.918, 0.07031, 0.7812, 0.2969, 0.7031, 0.2969, 0.7031, 0.2188, 0.7812, 0.2188, 0.8594, 0.2969, 0.7812, 0.2969, 0.7812, 0.2188, 0.8594, 0.2188, 0.9219, 0.07812, 0.9297, 0.07812, 0.9297, 0.07031, 0.9219, 0.07031, 0.9297, 0.07812, 0.9297, 0.07812, 0.9297, 0.07031, 0.9297, 0.07031, 0.3906, 0.2969, 0.3125, 0.2969, 0.3125, 0.2188, 0.3906, 0.2188, 0.8867, 0.07812, 0.8945, 0.07812, 0.8945, 0.07031, 0.8867, 0.07031, 0.8828, 0.07812, 0.8867, 0.07812, 0.8867, 0.07031, 0.8828, 0.07031, 0.3125, 0.2969, 0.2383, 0.2969, 0.2383, 0.2188, 0.3125, 0.2188, 0.2383, 0.2969, 0.1602, 0.2969, 0.1602, 0.2188, 0.2383, 0.2188, 0.875, 0.07812, 0.8828, 0.07812, 0.8828, 0.07031, 0.875, 0.07031, 0.8711, 0.07812, 0.875, 0.07812, 0.875, 0.07031, 0.8711, 0.07031, 0.1602, 0.2969, 0.08203, 0.2969, 0.08203, 0.2188, 0.1602, 0.2188, 0.08203, 0.2969, 0.003906, 0.2969, 0.003906, 0.2188, 0.08203, 0.2188, 0.8633, 0.07812, 0.8633, 0.07812, 0.8633, 0.07031, 0.8633, 0.07031, 0.8633, 0.07812, 0.8711, 0.07812, 0.8711, 0.07031, 0.8633, 0.07031, 0.8633, 0.07031, 0.8711, 0.07031, 0.8711, 0.0625, 0.8633, 0.0625, 0.8633, 0.07031, 0.8633, 0.07031, 0.8633, 0.06641, 0.8633, 0.06641, 0.08203, 0.2188, 0.003906, 0.2188, 0.003906, 0.1406, 0.08203, 0.1406, 0.1602, 0.2188, 0.08203, 0.2188, 0.08203, 0.1406, 0.1602, 0.1406, 0.8711, 0.07031, 0.875, 0.07031, 0.875, 0.0625, 0.8711, 0.0625, 0.875, 0.07031, 0.8828, 0.07031, 0.8828, 0.0625, 0.875, 0.0625, 0.2383, 0.2188, 0.1602, 0.2188, 0.1602, 0.1406, 0.2383, 0.1406, 0.3125, 0.2188, 0.2383, 0.2188, 0.2383, 0.1406, 0.3125, 0.1406, 0.8828, 0.07031, 0.8867, 0.07031, 0.8867, 0.0625, 0.8828, 0.0625, 0.8867, 0.07031, 0.8945, 0.07031, 0.8945, 0.0625, 0.8867, 0.0625, 0.3906, 0.2188, 0.3125, 0.2188, 0.3125, 0.1406, 0.3906, 0.1406, 0.9297, 0.07031, 0.9297, 0.07031, 0.9297, 0.06641, 0.9297, 0.06641, 0.9219, 0.07031, 0.9297, 0.07031, 0.9297, 0.0625, 0.9219, 0.0625, 0.8594, 0.2188, 0.7812, 0.2188, 0.7812, 0.1406, 0.8594, 0.1406, 0.7812, 0.2188, 0.7031, 0.2188, 0.7031, 0.1406, 0.7812, 0.1406, 0.918, 0.07031, 0.9219, 0.07031, 0.9219, 0.0625, 0.918, 0.0625, 0.9102, 0.07031, 0.918, 0.07031, 0.918, 0.0625, 0.9102, 0.0625, 0.7031, 0.2188, 0.625, 0.2188, 0.625, 0.1406, 0.7031, 0.1406, 0.625, 0.2188, 0.5469, 0.2188, 0.5469, 0.1406, 0.625, 0.1406, 0.9062, 0.07031, 0.9102, 0.07031, 0.9102, 0.0625, 0.9062, 0.0625, 0.8984, 0.07031, 0.9062, 0.07031, 0.9062, 0.0625, 0.8984, 0.0625, 0.5469, 0.2188, 0.4688, 0.2188, 0.4688, 0.1406, 0.5469, 0.1406, 0.4688, 0.2188, 0.3906, 0.2188, 0.3906, 0.1406, 0.4688, 0.1406, 0.8945, 0.07031, 0.8984, 0.07031, 0.8984, 0.0625, 0.8945, 0.0625, 0.8984, 0.06641, 0.8984, 0.06641, 0.8945, 0.06641, 0.8945, 0.06641, 0.8984, 0.06641, 0.8984, 0.06641, 0.9062, 0.06641, 0.9062, 0.06641, 0.9062, 0.06641, 0.9062, 0.06641, 0.9102, 0.06641, 0.9102, 0.06641, 0.9102, 0.06641, 0.9102, 0.06641, 0.918, 0.06641, 0.918, 0.06641, 0.918, 0.06641, 0.918, 0.06641, 0.9219, 0.06641, 0.9219, 0.06641, 0.9219, 0.06641, 0.9219, 0.06641, 0.9297, 0.06641, 0.9297, 0.06641, 0.8945, 0.06641, 0.8945, 0.06641, 0.8867, 0.06641, 0.8867, 0.06641, 0.8867, 0.06641, 0.8867, 0.06641, 0.8828, 0.06641, 0.8828, 0.06641, 0.8828, 0.06641, 0.8828, 0.06641, 0.875, 0.06641, 0.875, 0.06641, 0.875, 0.06641, 0.875, 0.06641, 0.8711, 0.06641, 0.8711, 0.06641, 0.8711, 0.06641, 0.8711, 0.06641, 0.8633, 0.06641, 0.8633, 0.06641])
me_cube.materials.append(None)
me_cube.use_remesh_preserve_volume = False
me_cube.use_remesh_preserve_attributes = False
me_cube.use_mirror_vertex_groups = False
me_cube.update()

# ---- objects
ob_cube = bpy.data.objects.new('Cube', me_cube)
ob_lamp = bpy.data.objects.new('Lamp', light_spot)
ob_camera = bpy.data.objects.new('Camera', cam_camera)

# ---- transforms, parenting, visibility, modifiers, constraints
ob_cube.location = (0.0, 0.0, 0.0)
ob_cube.lock_rotations_4d = False
ob_cube.empty_display_type = 'ARROWS'
ob_cube.color = (0.0, 0.0, 0.0, 1.0)
ob_cube.lineart.crease_threshold = 0.0
ob_lamp.location = (4.076, 1.005, 5.904)
ob_lamp.rotation_euler = (0.6503, 0.05522, 1.866)
ob_lamp.lock_rotations_4d = False
ob_lamp.empty_display_type = 'ARROWS'
ob_lamp.color = (0.0, 0.0, 0.0, 0.0)
ob_lamp.lineart.crease_threshold = 0.0
ob_camera.location = (7.481, -6.508, 5.344)
ob_camera.rotation_euler = (1.109, 0.01082, 0.8149)
ob_camera.lock_rotations_4d = False
ob_camera.empty_display_type = 'ARROWS'
ob_camera.color = (0.0, 0.0, 0.0, 0.0)
ob_camera.display_type = 'WIRE'
ob_camera.lineart.crease_threshold = 0.0

# ---- collection membership
col_collection_1.objects.link(ob_cube)
col_collection_1.objects.link(ob_lamp)
col_collection_1.objects.link(ob_camera)

# ---- scene / render settings (as saved in the file)
scene.camera = ob_camera
scene.frame_start = 1; scene.frame_end = 250; scene.frame_set(1)
scene.render.engine = 'BLENDER_EEVEE_NEXT'
scene.render.image_settings.file_format = 'JPEG'
scene.render.image_settings.color_mode = 'RGB'
scene.render.image_settings.compression = 90
scene.render.resolution_x = 800
scene.render.resolution_y = 600
scene.render.pixel_aspect_x = 100.0
scene.render.pixel_aspect_y = 100.0
scene.render.fps = 25
scene.render.dither_intensity = 0.0
scene.render.use_compositing = False
scene.render.use_sequencer = False
scene.render.bake_margin = 2
scene.render.bake_bias = 0.0
scene.render.use_stamp_time = False
scene.render.use_stamp_date = False
scene.render.use_stamp_frame = False
scene.render.use_stamp_camera = False
scene.render.use_stamp_scene = False
scene.render.use_stamp_filename = False
scene.render.use_stamp_render_time = False
scene.render.stamp_font_size = 0
scene.cycles.use_denoising = False
scene.cycles.samples = 10
scene.cycles.sampling_pattern = 'TABULATED_SOBOL'
scene.cycles.light_sampling_threshold = 0.0
scene.cycles.use_adaptive_sampling = False
scene.cycles.use_light_tree = False
scene.cycles.blur_glossy = 0.0
scene.cycles.volume_bounces = 1
scene.cycles.pixel_filter_type = 'GAUSSIAN'
scene.cycles.sample_clamp_indirect = 0.0
scene.view_settings.view_transform = 'Raw'
bpy.context.view_layer.update()

